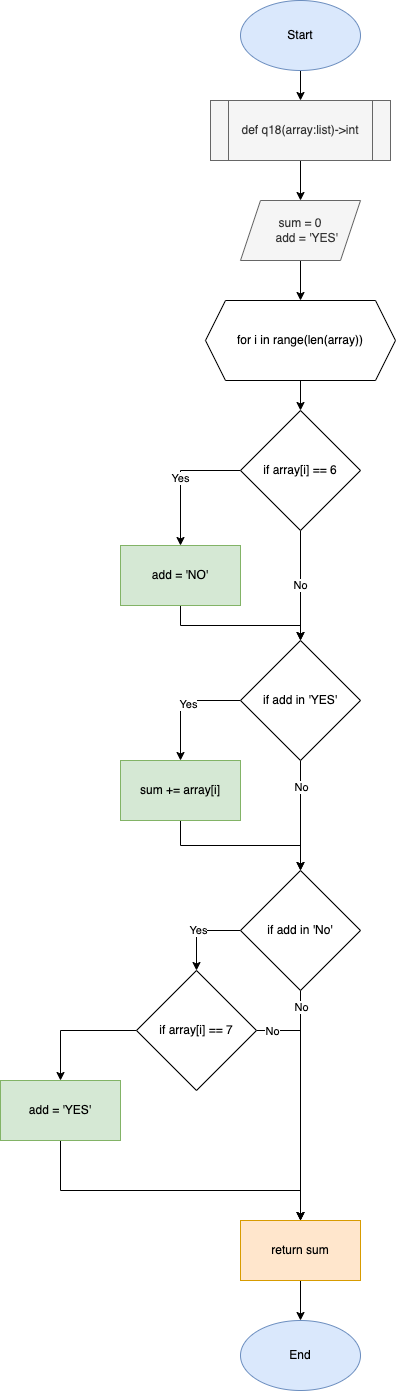

The diagram above was exported from draw.io. Its source (the exported page's mxGraphModel, read from the mxfile embedded in the PNG):
<mxGraphModel dx="946" dy="614" grid="1" gridSize="10" guides="1" tooltips="1" connect="1" arrows="1" fold="1" page="1" pageScale="1" pageWidth="827" pageHeight="1169" math="0" shadow="0">
  <root>
    <mxCell id="0" />
    <mxCell id="1" parent="0" />
    <mxCell id="oH_jQ-y4xaogGx8NLBih-3" value="" style="edgeStyle=orthogonalEdgeStyle;rounded=0;orthogonalLoop=1;jettySize=auto;html=1;" edge="1" parent="1" source="oH_jQ-y4xaogGx8NLBih-1" target="oH_jQ-y4xaogGx8NLBih-2">
      <mxGeometry relative="1" as="geometry" />
    </mxCell>
    <mxCell id="oH_jQ-y4xaogGx8NLBih-1" value="Start&lt;br&gt;" style="ellipse;whiteSpace=wrap;html=1;fillColor=#dae8fc;strokeColor=#6c8ebf;" vertex="1" parent="1">
      <mxGeometry x="354" y="40" width="120" height="70" as="geometry" />
    </mxCell>
    <mxCell id="oH_jQ-y4xaogGx8NLBih-5" value="" style="edgeStyle=orthogonalEdgeStyle;rounded=0;orthogonalLoop=1;jettySize=auto;html=1;" edge="1" parent="1" source="oH_jQ-y4xaogGx8NLBih-2" target="oH_jQ-y4xaogGx8NLBih-4">
      <mxGeometry relative="1" as="geometry" />
    </mxCell>
    <mxCell id="oH_jQ-y4xaogGx8NLBih-2" value="def q18(array:list)-&amp;gt;int" style="shape=process;whiteSpace=wrap;html=1;backgroundOutline=1;fillColor=#f5f5f5;fontColor=#333333;strokeColor=#666666;" vertex="1" parent="1">
      <mxGeometry x="324" y="140" width="180" height="60" as="geometry" />
    </mxCell>
    <mxCell id="oH_jQ-y4xaogGx8NLBih-7" value="" style="edgeStyle=orthogonalEdgeStyle;rounded=0;orthogonalLoop=1;jettySize=auto;html=1;" edge="1" parent="1" source="oH_jQ-y4xaogGx8NLBih-4" target="oH_jQ-y4xaogGx8NLBih-6">
      <mxGeometry relative="1" as="geometry" />
    </mxCell>
    <mxCell id="oH_jQ-y4xaogGx8NLBih-4" value="&lt;div&gt;sum = 0&lt;/div&gt;&lt;div&gt;&amp;nbsp; &amp;nbsp; add = 'YES'&lt;/div&gt;" style="shape=parallelogram;perimeter=parallelogramPerimeter;whiteSpace=wrap;html=1;fixedSize=1;fillColor=#f5f5f5;fontColor=#333333;strokeColor=#666666;" vertex="1" parent="1">
      <mxGeometry x="354" y="240" width="120" height="60" as="geometry" />
    </mxCell>
    <mxCell id="oH_jQ-y4xaogGx8NLBih-9" value="" style="edgeStyle=orthogonalEdgeStyle;rounded=0;orthogonalLoop=1;jettySize=auto;html=1;" edge="1" parent="1" source="oH_jQ-y4xaogGx8NLBih-6" target="oH_jQ-y4xaogGx8NLBih-8">
      <mxGeometry relative="1" as="geometry" />
    </mxCell>
    <mxCell id="oH_jQ-y4xaogGx8NLBih-6" value="for i in range(len(array))" style="shape=hexagon;perimeter=hexagonPerimeter2;whiteSpace=wrap;html=1;fixedSize=1;" vertex="1" parent="1">
      <mxGeometry x="319" y="340" width="190" height="80" as="geometry" />
    </mxCell>
    <mxCell id="oH_jQ-y4xaogGx8NLBih-11" value="Yes" style="edgeStyle=orthogonalEdgeStyle;rounded=0;orthogonalLoop=1;jettySize=auto;html=1;entryX=0.5;entryY=0;entryDx=0;entryDy=0;" edge="1" parent="1" source="oH_jQ-y4xaogGx8NLBih-8" target="oH_jQ-y4xaogGx8NLBih-10">
      <mxGeometry relative="1" as="geometry">
        <Array as="points">
          <mxPoint x="294" y="510" />
        </Array>
      </mxGeometry>
    </mxCell>
    <mxCell id="oH_jQ-y4xaogGx8NLBih-13" value="No" style="edgeStyle=orthogonalEdgeStyle;rounded=0;orthogonalLoop=1;jettySize=auto;html=1;" edge="1" parent="1" source="oH_jQ-y4xaogGx8NLBih-8" target="oH_jQ-y4xaogGx8NLBih-12">
      <mxGeometry relative="1" as="geometry" />
    </mxCell>
    <mxCell id="oH_jQ-y4xaogGx8NLBih-8" value="if array[i] == 6" style="rhombus;whiteSpace=wrap;html=1;" vertex="1" parent="1">
      <mxGeometry x="354" y="450" width="120" height="120" as="geometry" />
    </mxCell>
    <mxCell id="oH_jQ-y4xaogGx8NLBih-14" style="edgeStyle=orthogonalEdgeStyle;rounded=0;orthogonalLoop=1;jettySize=auto;html=1;entryX=0.5;entryY=0;entryDx=0;entryDy=0;" edge="1" parent="1" source="oH_jQ-y4xaogGx8NLBih-10" target="oH_jQ-y4xaogGx8NLBih-12">
      <mxGeometry relative="1" as="geometry">
        <Array as="points">
          <mxPoint x="294" y="665" />
          <mxPoint x="414" y="665" />
        </Array>
      </mxGeometry>
    </mxCell>
    <mxCell id="oH_jQ-y4xaogGx8NLBih-10" value="add = 'NO'" style="rounded=0;whiteSpace=wrap;html=1;fillColor=#d5e8d4;strokeColor=#82b366;" vertex="1" parent="1">
      <mxGeometry x="234" y="585" width="120" height="60" as="geometry" />
    </mxCell>
    <mxCell id="oH_jQ-y4xaogGx8NLBih-16" style="edgeStyle=orthogonalEdgeStyle;rounded=0;orthogonalLoop=1;jettySize=auto;html=1;exitX=0;exitY=0.5;exitDx=0;exitDy=0;" edge="1" parent="1" source="oH_jQ-y4xaogGx8NLBih-12" target="oH_jQ-y4xaogGx8NLBih-15">
      <mxGeometry relative="1" as="geometry" />
    </mxCell>
    <mxCell id="oH_jQ-y4xaogGx8NLBih-17" value="Yes" style="edgeLabel;html=1;align=center;verticalAlign=middle;resizable=0;points=[];" vertex="1" connectable="0" parent="oH_jQ-y4xaogGx8NLBih-16">
      <mxGeometry x="-0.1167" y="3" relative="1" as="geometry">
        <mxPoint as="offset" />
      </mxGeometry>
    </mxCell>
    <mxCell id="oH_jQ-y4xaogGx8NLBih-19" value="" style="edgeStyle=orthogonalEdgeStyle;rounded=0;orthogonalLoop=1;jettySize=auto;html=1;" edge="1" parent="1" source="oH_jQ-y4xaogGx8NLBih-12" target="oH_jQ-y4xaogGx8NLBih-18">
      <mxGeometry relative="1" as="geometry" />
    </mxCell>
    <mxCell id="oH_jQ-y4xaogGx8NLBih-21" value="No" style="edgeLabel;html=1;align=center;verticalAlign=middle;resizable=0;points=[];" vertex="1" connectable="0" parent="oH_jQ-y4xaogGx8NLBih-19">
      <mxGeometry x="-0.5273" relative="1" as="geometry">
        <mxPoint as="offset" />
      </mxGeometry>
    </mxCell>
    <mxCell id="oH_jQ-y4xaogGx8NLBih-12" value="if add in 'YES'" style="rhombus;whiteSpace=wrap;html=1;" vertex="1" parent="1">
      <mxGeometry x="354" y="680" width="120" height="120" as="geometry" />
    </mxCell>
    <mxCell id="oH_jQ-y4xaogGx8NLBih-20" style="edgeStyle=orthogonalEdgeStyle;rounded=0;orthogonalLoop=1;jettySize=auto;html=1;entryX=0.5;entryY=0;entryDx=0;entryDy=0;" edge="1" parent="1" source="oH_jQ-y4xaogGx8NLBih-15" target="oH_jQ-y4xaogGx8NLBih-18">
      <mxGeometry relative="1" as="geometry" />
    </mxCell>
    <mxCell id="oH_jQ-y4xaogGx8NLBih-15" value="sum += array[i]" style="rounded=0;whiteSpace=wrap;html=1;fillColor=#d5e8d4;strokeColor=#82b366;" vertex="1" parent="1">
      <mxGeometry x="234" y="800" width="120" height="60" as="geometry" />
    </mxCell>
    <mxCell id="oH_jQ-y4xaogGx8NLBih-23" value="Yes" style="edgeStyle=orthogonalEdgeStyle;rounded=0;orthogonalLoop=1;jettySize=auto;html=1;entryX=0.5;entryY=0;entryDx=0;entryDy=0;" edge="1" parent="1" source="oH_jQ-y4xaogGx8NLBih-18" target="oH_jQ-y4xaogGx8NLBih-22">
      <mxGeometry relative="1" as="geometry">
        <Array as="points">
          <mxPoint x="310" y="970" />
        </Array>
      </mxGeometry>
    </mxCell>
    <mxCell id="oH_jQ-y4xaogGx8NLBih-30" style="edgeStyle=orthogonalEdgeStyle;rounded=0;orthogonalLoop=1;jettySize=auto;html=1;" edge="1" parent="1" source="oH_jQ-y4xaogGx8NLBih-18" target="oH_jQ-y4xaogGx8NLBih-26">
      <mxGeometry relative="1" as="geometry" />
    </mxCell>
    <mxCell id="oH_jQ-y4xaogGx8NLBih-31" value="No" style="edgeLabel;html=1;align=center;verticalAlign=middle;resizable=0;points=[];" vertex="1" connectable="0" parent="oH_jQ-y4xaogGx8NLBih-30">
      <mxGeometry x="-0.8609" relative="1" as="geometry">
        <mxPoint as="offset" />
      </mxGeometry>
    </mxCell>
    <mxCell id="oH_jQ-y4xaogGx8NLBih-18" value="if add in 'No'" style="rhombus;whiteSpace=wrap;html=1;" vertex="1" parent="1">
      <mxGeometry x="354" y="910" width="120" height="120" as="geometry" />
    </mxCell>
    <mxCell id="oH_jQ-y4xaogGx8NLBih-25" style="edgeStyle=orthogonalEdgeStyle;rounded=0;orthogonalLoop=1;jettySize=auto;html=1;exitX=0;exitY=0.5;exitDx=0;exitDy=0;entryX=0.5;entryY=0;entryDx=0;entryDy=0;" edge="1" parent="1" source="oH_jQ-y4xaogGx8NLBih-22" target="oH_jQ-y4xaogGx8NLBih-24">
      <mxGeometry relative="1" as="geometry" />
    </mxCell>
    <mxCell id="oH_jQ-y4xaogGx8NLBih-28" style="edgeStyle=orthogonalEdgeStyle;rounded=0;orthogonalLoop=1;jettySize=auto;html=1;exitX=1;exitY=0.5;exitDx=0;exitDy=0;" edge="1" parent="1" source="oH_jQ-y4xaogGx8NLBih-22" target="oH_jQ-y4xaogGx8NLBih-26">
      <mxGeometry relative="1" as="geometry" />
    </mxCell>
    <mxCell id="oH_jQ-y4xaogGx8NLBih-29" value="No" style="edgeLabel;html=1;align=center;verticalAlign=middle;resizable=0;points=[];" vertex="1" connectable="0" parent="oH_jQ-y4xaogGx8NLBih-28">
      <mxGeometry x="-0.8718" relative="1" as="geometry">
        <mxPoint as="offset" />
      </mxGeometry>
    </mxCell>
    <mxCell id="oH_jQ-y4xaogGx8NLBih-22" value="if array[i] == 7" style="rhombus;whiteSpace=wrap;html=1;" vertex="1" parent="1">
      <mxGeometry x="250" y="1010" width="120" height="120" as="geometry" />
    </mxCell>
    <mxCell id="oH_jQ-y4xaogGx8NLBih-27" style="edgeStyle=orthogonalEdgeStyle;rounded=0;orthogonalLoop=1;jettySize=auto;html=1;" edge="1" parent="1" source="oH_jQ-y4xaogGx8NLBih-24" target="oH_jQ-y4xaogGx8NLBih-26">
      <mxGeometry relative="1" as="geometry">
        <Array as="points">
          <mxPoint x="174" y="1230" />
          <mxPoint x="414" y="1230" />
        </Array>
      </mxGeometry>
    </mxCell>
    <mxCell id="oH_jQ-y4xaogGx8NLBih-24" value="add = 'YES'" style="rounded=0;whiteSpace=wrap;html=1;fillColor=#d5e8d4;strokeColor=#82b366;" vertex="1" parent="1">
      <mxGeometry x="114" y="1120" width="120" height="60" as="geometry" />
    </mxCell>
    <mxCell id="oH_jQ-y4xaogGx8NLBih-33" value="" style="edgeStyle=orthogonalEdgeStyle;rounded=0;orthogonalLoop=1;jettySize=auto;html=1;" edge="1" parent="1" source="oH_jQ-y4xaogGx8NLBih-26" target="oH_jQ-y4xaogGx8NLBih-32">
      <mxGeometry relative="1" as="geometry" />
    </mxCell>
    <mxCell id="oH_jQ-y4xaogGx8NLBih-26" value="return sum" style="rounded=0;whiteSpace=wrap;html=1;fillColor=#ffe6cc;strokeColor=#d79b00;" vertex="1" parent="1">
      <mxGeometry x="354" y="1260" width="120" height="60" as="geometry" />
    </mxCell>
    <mxCell id="oH_jQ-y4xaogGx8NLBih-32" value="End" style="ellipse;whiteSpace=wrap;html=1;fillColor=#dae8fc;strokeColor=#6c8ebf;" vertex="1" parent="1">
      <mxGeometry x="354" y="1360" width="120" height="70" as="geometry" />
    </mxCell>
  </root>
</mxGraphModel>